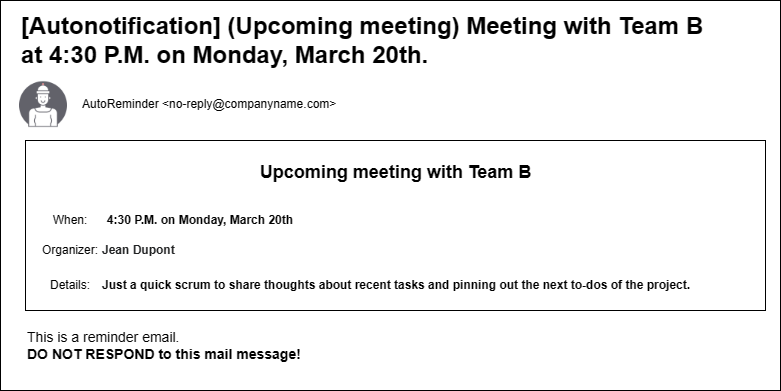

The diagram above was exported from draw.io. Its source (the exported page's mxGraphModel, read from the mxfile embedded in the PNG):
<mxGraphModel dx="993" dy="549" grid="1" gridSize="10" guides="1" tooltips="1" connect="1" arrows="1" fold="1" page="1" pageScale="1" pageWidth="827" pageHeight="1169" math="0" shadow="0">
  <root>
    <mxCell id="0" />
    <mxCell id="1" parent="0" />
    <mxCell id="BmK5hgReK1rqatmBSkKi-24" value="" style="group" vertex="1" connectable="0" parent="1">
      <mxGeometry x="30" y="30" width="780" height="390" as="geometry" />
    </mxCell>
    <mxCell id="BmK5hgReK1rqatmBSkKi-1" value="" style="rounded=0;whiteSpace=wrap;html=1;" vertex="1" parent="BmK5hgReK1rqatmBSkKi-24">
      <mxGeometry width="780" height="390" as="geometry" />
    </mxCell>
    <mxCell id="BmK5hgReK1rqatmBSkKi-4" value="AutoReminder &amp;lt;no-reply@companyname.com&amp;gt;" style="text;html=1;strokeColor=none;fillColor=none;align=left;verticalAlign=middle;whiteSpace=wrap;rounded=0;" vertex="1" parent="BmK5hgReK1rqatmBSkKi-24">
      <mxGeometry x="80" y="89" width="260" height="30" as="geometry" />
    </mxCell>
    <mxCell id="BmK5hgReK1rqatmBSkKi-13" value="&lt;font style=&quot;font-size: 14px;&quot;&gt;This is a reminder email. &lt;br&gt;&lt;/font&gt;&lt;div style=&quot;font-size: 14px;&quot;&gt;&lt;span style=&quot;background-color: initial;&quot;&gt;&lt;font style=&quot;font-size: 14px;&quot;&gt;&lt;b&gt;DO NOT RESPOND to this mail message!&lt;/b&gt;&lt;/font&gt;&lt;/span&gt;&lt;/div&gt;" style="text;html=1;strokeColor=none;fillColor=none;align=left;verticalAlign=middle;whiteSpace=wrap;rounded=0;" vertex="1" parent="BmK5hgReK1rqatmBSkKi-24">
      <mxGeometry x="25" y="330" width="305" height="30" as="geometry" />
    </mxCell>
    <mxCell id="BmK5hgReK1rqatmBSkKi-14" value="[Autonotification] (Upcoming meeting) Meeting with Team B&lt;br&gt;at 4:30 P.M. on Monday, March 20th." style="text;strokeColor=none;fillColor=none;html=1;fontSize=24;fontStyle=1;verticalAlign=middle;align=left;" vertex="1" parent="BmK5hgReK1rqatmBSkKi-24">
      <mxGeometry x="19" y="20" width="750" height="40" as="geometry" />
    </mxCell>
    <mxCell id="BmK5hgReK1rqatmBSkKi-15" value="" style="shape=image;html=1;verticalAlign=top;verticalLabelPosition=bottom;labelBackgroundColor=#ffffff;imageAspect=0;aspect=fixed;image=https://cdn0.iconfinder.com/data/icons/female-styles/500/woman-cap-bg-128.png" vertex="1" parent="BmK5hgReK1rqatmBSkKi-24">
      <mxGeometry x="19" y="80" width="48" height="48" as="geometry" />
    </mxCell>
    <mxCell id="BmK5hgReK1rqatmBSkKi-23" value="" style="group" vertex="1" connectable="0" parent="BmK5hgReK1rqatmBSkKi-24">
      <mxGeometry x="25" y="140" width="740" height="170" as="geometry" />
    </mxCell>
    <mxCell id="BmK5hgReK1rqatmBSkKi-5" value="" style="rounded=0;whiteSpace=wrap;html=1;" vertex="1" parent="BmK5hgReK1rqatmBSkKi-23">
      <mxGeometry width="740" height="170" as="geometry" />
    </mxCell>
    <mxCell id="BmK5hgReK1rqatmBSkKi-6" value="&lt;span style=&quot;font-size: 18px;&quot;&gt;Upcoming meeting with Team B&lt;/span&gt;" style="text;strokeColor=none;fillColor=none;html=1;fontSize=24;fontStyle=1;verticalAlign=middle;align=center;" vertex="1" parent="BmK5hgReK1rqatmBSkKi-23">
      <mxGeometry x="15" y="10" width="710" height="40" as="geometry" />
    </mxCell>
    <mxCell id="BmK5hgReK1rqatmBSkKi-7" value="When:" style="text;html=1;strokeColor=none;fillColor=none;align=center;verticalAlign=middle;whiteSpace=wrap;rounded=0;" vertex="1" parent="BmK5hgReK1rqatmBSkKi-23">
      <mxGeometry x="15" y="60" width="60" height="40" as="geometry" />
    </mxCell>
    <mxCell id="BmK5hgReK1rqatmBSkKi-8" value="Organizer:" style="text;html=1;strokeColor=none;fillColor=none;align=center;verticalAlign=middle;whiteSpace=wrap;rounded=0;" vertex="1" parent="BmK5hgReK1rqatmBSkKi-23">
      <mxGeometry x="15" y="95" width="60" height="30" as="geometry" />
    </mxCell>
    <mxCell id="BmK5hgReK1rqatmBSkKi-9" value="Details:" style="text;html=1;strokeColor=none;fillColor=none;align=center;verticalAlign=middle;whiteSpace=wrap;rounded=0;" vertex="1" parent="BmK5hgReK1rqatmBSkKi-23">
      <mxGeometry x="15" y="130" width="60" height="30" as="geometry" />
    </mxCell>
    <mxCell id="BmK5hgReK1rqatmBSkKi-10" value="&lt;b&gt;4:30 P.M. on Monday, March 20th&lt;/b&gt;" style="text;html=1;strokeColor=none;fillColor=none;align=center;verticalAlign=middle;whiteSpace=wrap;rounded=0;" vertex="1" parent="BmK5hgReK1rqatmBSkKi-23">
      <mxGeometry x="75" y="65" width="200" height="30" as="geometry" />
    </mxCell>
    <mxCell id="BmK5hgReK1rqatmBSkKi-11" value="&lt;span style=&quot;color: rgb(32, 33, 34); font-family: sans-serif; background-color: rgb(255, 255, 255);&quot; lang=&quot;fr&quot;&gt;&lt;b style=&quot;&quot;&gt;&lt;font style=&quot;font-size: 12px;&quot;&gt;Jean Dupont&lt;/font&gt;&lt;/b&gt;&lt;/span&gt;" style="text;html=1;strokeColor=none;fillColor=none;align=left;verticalAlign=middle;whiteSpace=wrap;rounded=0;" vertex="1" parent="BmK5hgReK1rqatmBSkKi-23">
      <mxGeometry x="75" y="95" width="80" height="30" as="geometry" />
    </mxCell>
    <mxCell id="BmK5hgReK1rqatmBSkKi-12" value="&lt;b&gt;Just a quick scrum to share thoughts about recent tasks and pinning out the next to-dos of the project.&amp;nbsp;&lt;/b&gt;" style="text;html=1;strokeColor=none;fillColor=none;align=left;verticalAlign=middle;whiteSpace=wrap;rounded=0;" vertex="1" parent="BmK5hgReK1rqatmBSkKi-23">
      <mxGeometry x="75" y="130" width="605" height="30" as="geometry" />
    </mxCell>
  </root>
</mxGraphModel>